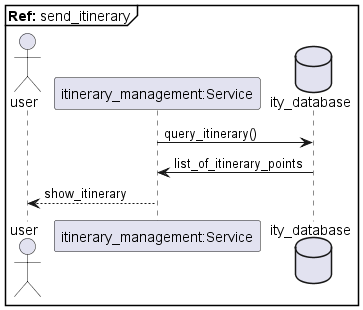

The diagram above was rendered by PlantUML. Its source (embedded in the PNG):
@startuml ref_send_itinerary
mainframe **Ref:** send_itinerary
actor user
participant "itinerary_management:Service" as ity
database ity_database as db

ity -> db : query_itinerary()
ity <- db : list_of_itinerary_points
user <-- ity : show_itinerary 

@enduml